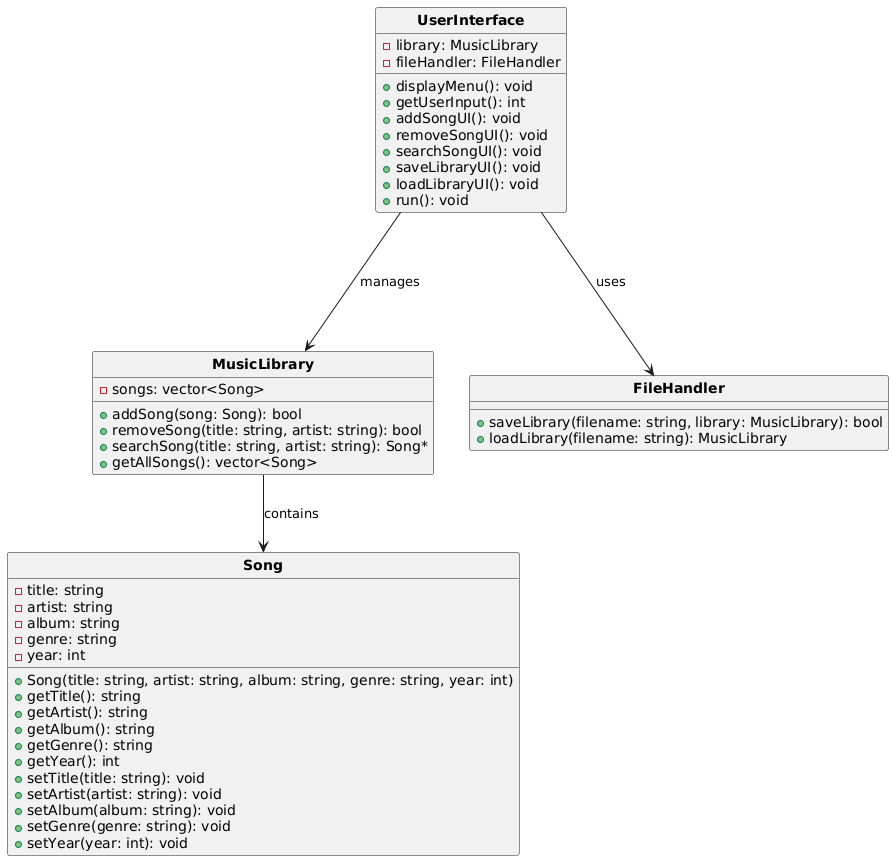

The diagram above was rendered by PlantUML. Its source (embedded in the PNG):
@startuml
<style>
classDiagram {
  header {
    fontstyle bold
  }

}
</style>

top to bottom direction

class Song  {
  - title: string
  - artist: string
  - album: string
  - genre: string
  - year: int
  + Song(title: string, artist: string, album: string, genre: string, year: int)
  + getTitle(): string
  + getArtist(): string
  + getAlbum(): string
  + getGenre(): string
  + getYear(): int
  + setTitle(title: string): void
  + setArtist(artist: string): void
  + setAlbum(album: string): void
  + setGenre(genre: string): void
  + setYear(year: int): void
}

class MusicLibrary  {
  - songs: vector<Song>
  + addSong(song: Song): bool
  + removeSong(title: string, artist: string): bool
  + searchSong(title: string, artist: string): Song*
  + getAllSongs(): vector<Song>
}

class FileHandler {
  + saveLibrary(filename: string, library: MusicLibrary): bool
  + loadLibrary(filename: string): MusicLibrary
}

class UserInterface  {
  - library: MusicLibrary
  - fileHandler: FileHandler
  + displayMenu(): void
  + getUserInput(): int
  + addSongUI(): void
  + removeSongUI(): void
  + searchSongUI(): void
  + saveLibraryUI(): void
  + loadLibraryUI(): void
  + run(): void
}

MusicLibrary --> Song : contains
UserInterface ---> MusicLibrary : manages
UserInterface ---> FileHandler : uses

hide circle
@enduml